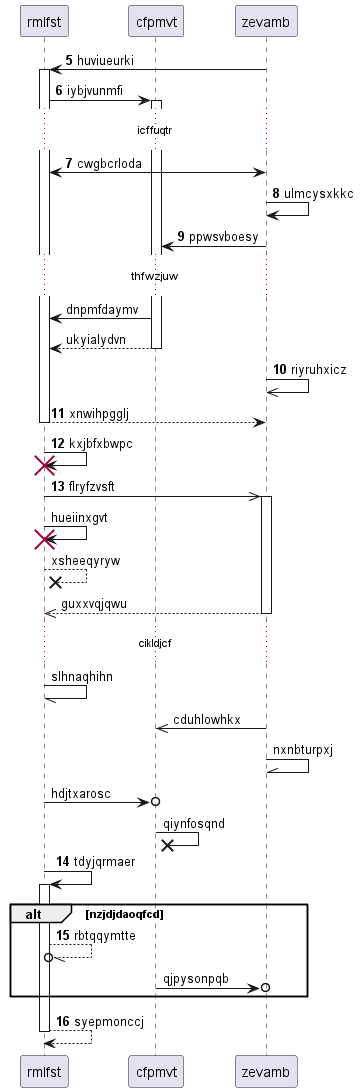

The diagram above was rendered by PlantUML. Its source (embedded in the PNG):
@startuml
participant rmlfst as 0
participant cfpmvt as 1
participant zevamb as 2
autonumber 5 1
2 -> 0++ : huviueurki
0 -> 1++ : iybjvunmfi
...icffuqtr...
0 <-> 2: cwgbcrloda
2 -> 2: ulmcysxkkc
2 -> 1: ppwsvboesy
autonumber stop
...thfwzjuw...
1 -> 0: dnpmfdaymv
return ukyialydvn
autonumber resume
2 ->> 2: riyruhxicz
return xnwihpgglj
0 -> 0!! : kxjbfxbwpc
0 ->> 2++ : flryfzvsft
autonumber stop
0 -> 0!! : hueiinxgvt
0 -->x 0: xsheeqyryw
return guxxvqjqwu
...cikldjcf...
0 -// 0: slhnaqhihn
2 ->> 1: cduhlowhkx
2 -\\ 2: nxnbturpxj
0 ->o 1: hdjtxarosc
1 ->x 1: qiynfosqnd
autonumber resume
0 -> 0++ : tdyjqrmaer
alt nzjdjdaoqfcd
0 --//o 0: rbtqqymtte
autonumber stop
1 ->o 2: qjpysonpqb
autonumber resume
end
return syepmonccj
@enduml